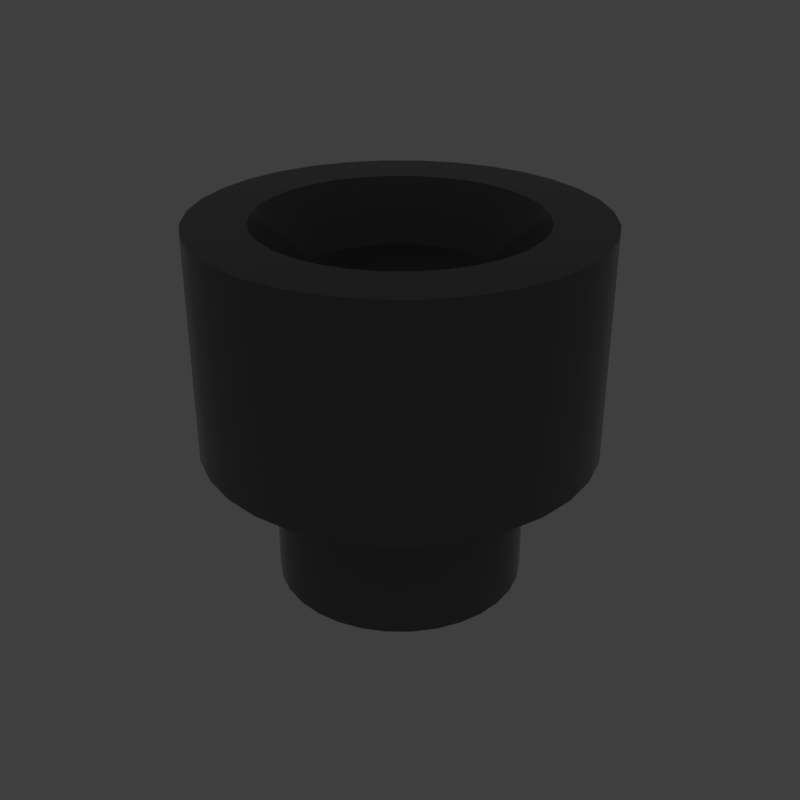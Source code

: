 # Source: basic_ring.blend  (saved by Blender 2.79.6; exported with 4.5.12 LTS)
import bpy
from mathutils import Matrix  # noqa: F401  (used for matrix-valued properties, if any)

bpy.ops.wm.read_factory_settings(use_empty=True)
scene = bpy.context.scene
scene.name = 'main'

# ---- collections
col_collection_1 = bpy.data.collections.new('Collection 1'); scene.collection.children.link(col_collection_1)

# ---- materials (node trees are filled in below, after node groups)
mat_prox_alum = bpy.data.materials.new('prox_alum')
mat_prox_alum.alpha_threshold = 0.0
mat_prox_alum.diffuse_color = (0.1933, 0.1933, 0.1933, 1.0)
mat_prox_alum.roughness = 0.5
mat_prox_kevlar = bpy.data.materials.new('prox_kevlar')
mat_prox_kevlar.alpha_threshold = 0.0
mat_prox_kevlar.diffuse_color = (0.03737, 0.03737, 0.03737, 1.0)
mat_prox_kevlar.roughness = 0.5
mat_prox_easy_spec = bpy.data.materials.new('prox_easy_spec')
mat_prox_easy_spec.alpha_threshold = 0.0
mat_prox_easy_spec.diffuse_color = (0.2791, 0.2791, 0.2791, 1.0)
mat_prox_easy_spec.roughness = 0.5
mat_prox_soap = bpy.data.materials.new('prox_soap')
mat_prox_soap.alpha_threshold = 0.0
mat_prox_soap.diffuse_color = (0.8, 0.5447, 0.3018, 1.0)
mat_prox_soap.roughness = 0.5
mat_prox_emission = bpy.data.materials.new('prox_emission')
mat_prox_emission.alpha_threshold = 0.0
mat_prox_emission.diffuse_color = (0.3973, 0.7023, 0.9681, 1.0)
mat_prox_emission.roughness = 0.5

# ---- node groups
ng_auto_smooth = bpy.data.node_groups.new('Auto Smooth', 'GeometryNodeTree')
_s = ng_auto_smooth.interface.new_socket(name='Geometry', in_out='OUTPUT', socket_type='NodeSocketGeometry')
_s = ng_auto_smooth.interface.new_socket(name='Geometry', in_out='INPUT', socket_type='NodeSocketGeometry')
_s = ng_auto_smooth.interface.new_socket(name='Angle', in_out='INPUT', socket_type='NodeSocketFloat')
_s.subtype = 'ANGLE'
_s.min_value = 0.0
_s.max_value = 3.142
ng_auto_smooth.is_modifier = True
_N = ng_auto_smooth.nodes; _L = ng_auto_smooth.links
n0 = _N.new('NodeGroupOutput'); n0.name = 'Group Output'; n0.location = (480, -100)
n1 = _N.new('NodeGroupInput'); n1.name = 'Group Input'; n1.location = (-420, -300)
n2 = _N.new('NodeGroupInput'); n2.name = 'Group Input.001'; n2.location = (-60, -100)
n3 = _N.new('GeometryNodeSetShadeSmooth'); n3.name = 'Set Shade Smooth'; n3.location = (120, -100)
n3.domain = 'EDGE'
n4 = _N.new('GeometryNodeSetShadeSmooth'); n4.name = 'Set Shade Smooth.001'; n4.location = (300, -100)
n5 = _N.new('GeometryNodeInputMeshEdgeAngle'); n5.name = 'Edge Angle'; n5.location = (-420, -220)
n6 = _N.new('GeometryNodeInputEdgeSmooth'); n6.name = 'Is Edge Smooth'; n6.location = (-60, -160)
n7 = _N.new('GeometryNodeInputShadeSmooth'); n7.name = 'Is Face Smooth'; n7.location = (-240, -340)
n8 = _N.new('FunctionNodeBooleanMath'); n8.name = 'Boolean Math'; n8.location = (-60, -220)
n9 = _N.new('FunctionNodeCompare'); n9.name = 'Compare'; n9.location = (-240, -180)
n9.operation = 'LESS_EQUAL'
_L.new(n5.outputs[0], n9.inputs[0])
_L.new(n4.outputs[0], n0.inputs[0])
_L.new(n1.outputs[1], n9.inputs[1])
_L.new(n9.outputs[0], n8.inputs[0])
_L.new(n7.outputs[0], n8.inputs[1])
_L.new(n2.outputs[0], n3.inputs[0])
_L.new(n6.outputs[0], n3.inputs[1])
_L.new(n3.outputs[0], n4.inputs[0])
_L.new(n8.outputs[0], n3.inputs[2])
n0.is_active_output = True

# ---- material node trees
mat_prox_alum.use_nodes = True; mat_prox_alum.node_tree.nodes.clear()
_N = mat_prox_alum.node_tree.nodes; _L = mat_prox_alum.node_tree.links
n0 = _N.new('ShaderNodeOutputMaterial'); n0.name = 'Material Output'; n0.location = (300, 300)
n1 = _N.new('ShaderNodeBsdfPrincipled'); n1.name = 'Principled BSDF'; n1.location = (10, 300)
n1.width = 150
n1.subsurface_method = 'BURLEY'
n1.inputs[0].default_value = (0.3217, 0.3217, 0.3217, 1.0)
n1.inputs[1].default_value = 1.0
n1.inputs[2].default_value = 0.1633
n1.inputs[3].default_value = 1.45
n1.inputs[9].default_value = (1.0, 1.0, 1.0)
n1.inputs[13].default_value = 0.119
n1.inputs[15].default_value = 0.7959
n1.inputs[16].default_value = 0.8299
n1.inputs[24].default_value = 0.1605
_L.new(n1.outputs[0], n0.inputs[0])
n0.is_active_output = True
mat_prox_kevlar.use_nodes = True; mat_prox_kevlar.node_tree.nodes.clear()
_N = mat_prox_kevlar.node_tree.nodes; _L = mat_prox_kevlar.node_tree.links
n0 = _N.new('ShaderNodeOutputMaterial'); n0.name = 'Material Output'; n0.location = (300, 300)
n1 = _N.new('ShaderNodeBsdfPrincipled'); n1.name = 'Principled BSDF'; n1.location = (10, 300)
n1.width = 150
n1.subsurface_method = 'BURLEY'
n1.inputs[0].default_value = (0.0, 0.0, 0.0, 1.0)
n1.inputs[2].default_value = 0.3401
n1.inputs[3].default_value = 1.45
n1.inputs[9].default_value = (1.0, 1.0, 1.0)
n1.inputs[13].default_value = 0.2143
_L.new(n1.outputs[0], n0.inputs[0])
n0.is_active_output = True
mat_prox_easy_spec.use_nodes = True; mat_prox_easy_spec.node_tree.nodes.clear()
_N = mat_prox_easy_spec.node_tree.nodes; _L = mat_prox_easy_spec.node_tree.links
n0 = _N.new('ShaderNodeOutputMaterial'); n0.name = 'Material Output'; n0.location = (300, 300)
n1 = _N.new('ShaderNodeBsdfPrincipled'); n1.name = 'Principled BSDF'; n1.location = (10, 300)
n1.width = 150
n1.subsurface_method = 'BURLEY'
n1.inputs[0].default_value = (0.1372, 0.1372, 0.1372, 1.0)
n1.inputs[2].default_value = 0.2245
n1.inputs[3].default_value = 1.45
n1.inputs[9].default_value = (1.0, 1.0, 1.0)
n1.inputs[13].default_value = 0.09864
n1.inputs[19].default_value = 0.25
_L.new(n1.outputs[0], n0.inputs[0])
n0.is_active_output = True
mat_prox_soap.use_nodes = True; mat_prox_soap.node_tree.nodes.clear()
_N = mat_prox_soap.node_tree.nodes; _L = mat_prox_soap.node_tree.links
n0 = _N.new('ShaderNodeOutputMaterial'); n0.name = 'Material Output'; n0.location = (300, 300)
n1 = _N.new('ShaderNodeLayerWeight'); n1.name = 'Layer Weight'; n1.location = (-554, 262)
n2 = _N.new('ShaderNodeValToRGB'); n2.name = 'ColorRamp'; n2.location = (-400, 254)
n2.color_ramp.interpolation = 'B_SPLINE'
while len(n2.color_ramp.elements) > 1: n2.color_ramp.elements.remove(n2.color_ramp.elements[-1])
n2.color_ramp.elements[0].position = 0.0; n2.color_ramp.elements[0].color = (1.0, 0.0, 0.2363, 1.0)
_e = n2.color_ramp.elements.new(0.1477); _e.color = (0.0, 0.1135, 0.6103, 1.0)
_e = n2.color_ramp.elements.new(0.2773); _e.color = (0.2081, 0.332, 0.6265, 1.0)
_e = n2.color_ramp.elements.new(0.5); _e.color = (0.5089, 0.1741, 0.6181, 1.0)
_e = n2.color_ramp.elements.new(0.6818); _e.color = (0.7544, 0.04821, 0.0, 1.0)
_e = n2.color_ramp.elements.new(0.8511); _e.color = (0.336, 0.5043, 0.1917, 1.0)
_e = n2.color_ramp.elements.new(1.0); _e.color = (0.01772, 0.3483, 1.0, 1.0)
n3 = _N.new('ShaderNodeMix'); n3.name = 'Mix'; n3.location = (-80, 218)
n3.data_type = 'RGBA'
n3.inputs[0].default_value = 0.7909
n4 = _N.new('ShaderNodeBsdfPrincipled'); n4.name = 'Principled BSDF.001'; n4.location = (140, 300)
n4.width = 150
n4.subsurface_method = 'BURLEY'
n4.inputs[2].default_value = 0.0
n4.inputs[3].default_value = 1.45
n4.inputs[9].default_value = (1.0, 1.0, 1.0)
n4.inputs[18].default_value = 1.0
n4.inputs[19].default_value = 0.25
_L.new(n1.outputs[1], n2.inputs[0])
_L.new(n2.outputs[0], n3.inputs[6])
_L.new(n3.outputs[2], n4.inputs[0])
_L.new(n4.outputs[0], n0.inputs[0])
n0.is_active_output = True
mat_prox_emission.use_nodes = True; mat_prox_emission.node_tree.nodes.clear()
_N = mat_prox_emission.node_tree.nodes; _L = mat_prox_emission.node_tree.links
n0 = _N.new('ShaderNodeOutputMaterial'); n0.name = 'Material Output'; n0.location = (446, 300)
n1 = _N.new('ShaderNodeEmission'); n1.name = 'Emission'; n1.location = (156, 300)
n1.inputs[1].default_value = 4.0
n2 = _N.new('ShaderNodeLayerWeight'); n2.name = 'Layer Weight'; n2.location = (-631, 360)
n3 = _N.new('ShaderNodeValToRGB'); n3.name = 'ColorRamp'; n3.location = (-450, 370)
n3.color_ramp.interpolation = 'B_SPLINE'
while len(n3.color_ramp.elements) > 1: n3.color_ramp.elements.remove(n3.color_ramp.elements[-1])
n3.color_ramp.elements[0].position = 0.1864; n3.color_ramp.elements[0].color = (1.0, 0.02556, 0.0, 1.0)
_e = n3.color_ramp.elements.new(0.8045); _e.color = (1.0, 0.2244, 0.007333, 1.0)
_e = n3.color_ramp.elements.new(0.9909); _e.color = (1.0, 1.0, 1.0, 1.0)
n4 = _N.new('ShaderNodeMix'); n4.name = 'Mix'; n4.location = (-92, 333)
n4.data_type = 'RGBA'
n4.blend_type = 'COLOR'
n4.inputs[0].default_value = 0.8273
_L.new(n2.outputs[1], n3.inputs[0])
_L.new(n1.outputs[0], n0.inputs[0])
_L.new(n4.outputs[2], n1.inputs[0])
_L.new(n3.outputs[0], n4.inputs[7])
n0.is_active_output = True

# ---- world
world_world = bpy.data.worlds.new('World'); scene.world = world_world
world_world.use_nodes = True; world_world.node_tree.nodes.clear()
_N = world_world.node_tree.nodes; _L = world_world.node_tree.links
n0 = _N.new('ShaderNodeOutputWorld'); n0.name = 'World Output'; n0.location = (300, 300)
n1 = _N.new('ShaderNodeBackground'); n1.name = 'Background'; n1.location = (10, 300)
n1.inputs[0].default_value = (0.05, 0.05, 0.05, 1.0)
_L.new(n1.outputs[0], n0.inputs[0])
n0.is_active_output = True
world_world.use_sun_shadow = False
world_world.sun_shadow_jitter_overblur = 0.0

# ---- meshes
me_basic_ring = bpy.data.meshes.new('basic_ring')
me_basic_ring.from_pydata([(0.0, 0.327, 0.0), (-0.0638, 0.3207, 0.0), (-0.1251, 0.3021, 0.0), (-0.1817, 0.2719, 0.0), (-0.2312, 0.2312, 0.0), (-0.2719, 0.1817, 0.0), (-0.3021, 0.1251, 0.0), (-0.3207, 0.0638, 0.0), (-0.327, 2.469e-08, 0.0), (-0.3207, -0.0638, 0.0), (-0.3021, -0.1251, 0.0), (-0.2719, -0.1817, 0.0), (-0.2312, -0.2312, 0.0), (-0.1817, -0.2719, 0.0), (-0.1251, -0.3021, 0.0), (-0.0638, -0.3207, 0.0), (1.066e-07, -0.327, 0.0), (0.0638, -0.3207, 0.0), (0.1251, -0.3021, 0.0), (0.1817, -0.2719, 0.0), (0.2312, -0.2312, 0.0), (0.2719, -0.1817, 0.0), (0.3021, -0.1251, 0.0), (0.3207, -0.0638, 0.0), (0.327, 3.158e-07, 0.0), (0.3207, 0.0638, 0.0), (0.3021, 0.1251, 0.0), (0.2719, 0.1817, 0.0), (0.2312, 0.2312, 0.0), (0.1817, 0.2719, 0.0), (0.1251, 0.3021, 0.0), (0.0638, 0.3207, 0.0), (0.0, 0.327, 0.3663), (-0.0638, 0.3207, 0.3663), (-0.1251, 0.3021, 0.3663), (-0.1817, 0.2719, 0.3663), (-0.2312, 0.2312, 0.3663), (-0.2719, 0.1817, 0.3663), (-0.3021, 0.1251, 0.3663), (-0.3207, 0.0638, 0.3663), (-0.327, 2.469e-08, 0.3663), (-0.3207, -0.0638, 0.3663), (-0.3021, -0.1251, 0.3663), (-0.2719, -0.1817, 0.3663), (-0.2312, -0.2312, 0.3663), (-0.1817, -0.2719, 0.3663), (-0.1251, -0.3021, 0.3663), (-0.0638, -0.3207, 0.3663), (1.066e-07, -0.327, 0.3663), (0.0638, -0.3207, 0.3663), (0.1251, -0.3021, 0.3663), (0.1817, -0.2719, 0.3663), (0.2312, -0.2312, 0.3663), (0.2719, -0.1817, 0.3663), (0.3021, -0.1251, 0.3663), (0.3207, -0.0638, 0.3663), (0.327, 3.158e-07, 0.3663), (0.3207, 0.0638, 0.3663), (0.3021, 0.1251, 0.3663), (0.2719, 0.1817, 0.3663), (0.2312, 0.2312, 0.3663), (0.1817, 0.2719, 0.3663), (0.1251, 0.3021, 0.3663), (0.0638, 0.3207, 0.3663), (-1.174e-08, 0.2281, 0.3663), (-0.04451, 0.2237, 0.3663), (-0.0873, 0.2108, 0.3663), (-0.1267, 0.1897, 0.3663), (-0.1613, 0.1613, 0.3663), (-0.1897, 0.1267, 0.3663), (-0.2108, 0.0873, 0.3663), (-0.2237, 0.04451, 0.3663), (-0.2281, 4.54e-08, 0.3663), (-0.2237, -0.04451, 0.3663), (-0.2108, -0.0873, 0.3663), (-0.1897, -0.1267, 0.3663), (-0.1613, -0.1613, 0.3663), (-0.1267, -0.1897, 0.3663), (-0.0873, -0.2108, 0.3663), (-0.04451, -0.2237, 0.3663), (6.259e-08, -0.2281, 0.3663), (0.04451, -0.2237, 0.3663), (0.0873, -0.2108, 0.3663), (0.1267, -0.1897, 0.3663), (0.1613, -0.1613, 0.3663), (0.1897, -0.1267, 0.3663), (0.2108, -0.0873, 0.3663), (0.2237, -0.04451, 0.3663), (0.2281, 2.485e-07, 0.3663), (0.2237, 0.04451, 0.3663), (0.2108, 0.0873, 0.3663), (0.1897, 0.1267, 0.3663), (0.1613, 0.1613, 0.3663), (0.1267, 0.1897, 0.3663), (0.0873, 0.2108, 0.3663), (0.04451, 0.2237, 0.3663), (-1.424e-08, 0.2071, 0.0), (-0.0404, 0.2031, 0.0), (-0.07924, 0.1913, 0.0), (-0.115, 0.1722, 0.0), (-0.1464, 0.1464, 0.0), (-0.1722, 0.115, 0.0), (-0.1913, 0.07924, 0.0), (-0.2031, 0.0404, 0.0), (-0.2071, 4.981e-08, 0.0), (-0.2031, -0.0404, 0.0), (-0.1913, -0.07924, 0.0), (-0.1722, -0.115, 0.0), (-0.1464, -0.1464, 0.0), (-0.115, -0.1722, 0.0), (-0.07924, -0.1913, 0.0), (-0.0404, -0.2031, 0.0), (5.323e-08, -0.2071, 0.0), (0.0404, -0.2031, 0.0), (0.07924, -0.1913, 0.0), (0.115, -0.1722, 0.0), (0.1464, -0.1464, 0.0), (0.1722, -0.115, 0.0), (0.1913, -0.07924, 0.0), (0.2031, -0.0404, 0.0), (0.2071, 2.341e-07, 0.0), (0.2031, 0.0404, 0.0), (0.1913, 0.07924, 0.0), (0.1722, 0.115, 0.0), (0.1464, 0.1464, 0.0), (0.115, 0.1722, 0.0), (0.07924, 0.1913, 0.0), (0.0404, 0.2031, 0.0), (-1.424e-08, 0.2071, -0.2457), (-0.0404, 0.2031, -0.2457), (-0.07924, 0.1913, -0.2457), (-0.115, 0.1722, -0.2457), (-0.1464, 0.1464, -0.2457), (-0.1722, 0.115, -0.2457), (-0.1913, 0.07924, -0.2457), (-0.2031, 0.0404, -0.2457), (-0.2071, 4.981e-08, -0.2457), (-0.2031, -0.0404, -0.2457), (-0.1913, -0.07924, -0.2457), (-0.1722, -0.115, -0.2457), (-0.1464, -0.1464, -0.2457), (-0.115, -0.1722, -0.2457), (-0.07924, -0.1913, -0.2457), (-0.0404, -0.2031, -0.2457), (5.323e-08, -0.2071, -0.2457), (0.0404, -0.2031, -0.2457), (0.07924, -0.1913, -0.2457), (0.115, -0.1722, -0.2457), (0.1464, -0.1464, -0.2457), (0.1722, -0.115, -0.2457), (0.1913, -0.07924, -0.2457), (0.2031, -0.0404, -0.2457), (0.2071, 2.341e-07, -0.2457), (0.2031, 0.0404, -0.2457), (0.1913, 0.07924, -0.2457), (0.1722, 0.115, -0.2457), (0.1464, 0.1464, -0.2457), (0.115, 0.1722, -0.2457), (0.07924, 0.1913, -0.2457), (0.0404, 0.2031, -0.2457), (-1.749e-08, 0.1714, 0.2657), (-0.03344, 0.1681, 0.2657), (-0.0656, 0.1584, 0.2657), (-0.09524, 0.1425, 0.2657), (-0.1212, 0.1212, 0.2657), (-0.1425, 0.09524, 0.2657), (-0.1584, 0.0656, 0.2657), (-0.1681, 0.03344, 0.2657), (-0.1714, 6.001e-08, 0.2657), (-0.1681, -0.03344, 0.2657), (-0.1584, -0.0656, 0.2657), (-0.1425, -0.09524, 0.2657), (-0.1212, -0.1212, 0.2657), (-0.09524, -0.1425, 0.2657), (-0.0656, -0.1584, 0.2657), (-0.03344, -0.1681, 0.2657), (3.837e-08, -0.1714, 0.2657), (0.03344, -0.1681, 0.2657), (0.0656, -0.1584, 0.2657), (0.09524, -0.1425, 0.2657), (0.1212, -0.1212, 0.2657), (0.1425, -0.09524, 0.2657), (0.1584, -0.0656, 0.2657), (0.1681, -0.03344, 0.2657), (0.1714, 2.126e-07, 0.2657), (0.1681, 0.03344, 0.2657), (0.1584, 0.0656, 0.2657), (0.1425, 0.09524, 0.2657), (0.1212, 0.1212, 0.2657), (0.09524, 0.1425, 0.2657), (0.0656, 0.1584, 0.2657), (0.03344, 0.1681, 0.2657), (-2.094e-08, 0.1179, 0.2657), (-0.02301, 0.1157, 0.2657), (-0.04514, 0.109, 0.2657), (-0.06553, 0.09807, 0.2657), (-0.0834, 0.0834, 0.2657), (-0.09807, 0.06553, 0.2657), (-0.109, 0.04514, 0.2657), (-0.1157, 0.02301, 0.2657), (-0.1179, 7.34e-08, 0.2657), (-0.1157, -0.02301, 0.2657), (-0.109, -0.04514, 0.2657), (-0.09807, -0.06553, 0.2657), (-0.0834, -0.0834, 0.2657), (-0.06553, -0.09807, 0.2657), (-0.04514, -0.109, 0.2657), (-0.02301, -0.1157, 0.2657), (1.749e-08, -0.1179, 0.2657), (0.02301, -0.1157, 0.2657), (0.04514, -0.109, 0.2657), (0.06553, -0.09807, 0.2657), (0.0834, -0.0834, 0.2657), (0.09807, -0.06553, 0.2657), (0.109, -0.04514, 0.2657), (0.1157, -0.02301, 0.2657), (0.1179, 1.784e-07, 0.2657), (0.1157, 0.02301, 0.2657), (0.109, 0.04514, 0.2657), (0.09807, 0.06553, 0.2657), (0.0834, 0.0834, 0.2657), (0.06553, 0.09807, 0.2657), (0.04514, 0.109, 0.2657), (0.02301, 0.1157, 0.2657), (-0.02243, 0.1077, 0.2657), (-0.04374, 0.09306, 0.2657), (-0.06312, 0.07472, 0.2657), (-0.07981, 0.05333, 0.2657), (-0.09318, 0.02972, 0.2657), (-0.1027, 0.004802, 0.2657), (-0.108, -0.02047, 0.2657), (0.002069, 0.1016, 0.2657), (-0.01865, 0.08339, 0.2657), (-0.03836, 0.06179, 0.2657), (-0.05629, 0.03761, 0.2657), (-0.07176, 0.01179, 0.2657), (-0.08418, -0.01468, 0.2657), (-0.09306, -0.04079, 0.2657), (0.02713, 0.09118, 0.2657), (0.008278, 0.06976, 0.2657), (-0.01071, 0.04554, 0.2657), (-0.02909, 0.01944, 0.2657), (-0.04617, -0.007535, 0.2657), (-0.06128, -0.03434, 0.2657), (-0.07386, -0.05996, 0.2657), (0.05148, 0.07705, 0.2657), (0.03546, 0.05307, 0.2657), (0.01808, 0.02706, 0.2657), (-5.847e-08, 1.035e-07, 0.2657), (-0.01808, -0.02706, 0.2657), (-0.03546, -0.05307, 0.2657), (-0.05148, -0.07705, 0.2657), (0.07386, 0.05996, 0.2657), (0.06128, 0.03434, 0.2657), (0.04617, 0.007535, 0.2657), (0.02909, -0.01944, 0.2657), (0.01071, -0.04554, 0.2657), (-0.008278, -0.06976, 0.2657), (-0.02713, -0.09118, 0.2657), (0.09306, 0.04079, 0.2657), (0.08418, 0.01468, 0.2657), (0.07176, -0.01179, 0.2657), (0.05629, -0.03761, 0.2657), (0.03836, -0.06179, 0.2657), (0.01865, -0.08339, 0.2657), (-0.002069, -0.1016, 0.2657), (0.108, 0.02047, 0.2657), (0.1027, -0.004802, 0.2657), (0.09318, -0.02972, 0.2657), (0.07981, -0.05333, 0.2657), (0.06312, -0.07472, 0.2657), (0.04374, -0.09306, 0.2657), (0.02243, -0.1077, 0.2657)], [], [(31, 0, 32, 63), (18, 19, 51, 50), (5, 6, 38, 37), (19, 20, 52, 51), (6, 7, 39, 38), (20, 21, 53, 52), (7, 8, 40, 39), (21, 22, 54, 53), (8, 9, 41, 40), (22, 23, 55, 54), (9, 10, 42, 41), (23, 24, 56, 55), (10, 11, 43, 42), (24, 25, 57, 56), (11, 12, 44, 43), (25, 26, 58, 57), (12, 13, 45, 44), (26, 27, 59, 58), (13, 14, 46, 45), (0, 1, 33, 32), (27, 28, 60, 59), (14, 15, 47, 46), (1, 2, 34, 33), (28, 29, 61, 60), (15, 16, 48, 47), (2, 3, 35, 34), (29, 30, 62, 61), (16, 17, 49, 48), (3, 4, 36, 35), (30, 31, 63, 62), (17, 18, 50, 49), (4, 5, 37, 36), (58, 59, 91, 90), (45, 46, 78, 77), (32, 33, 65, 64), (59, 60, 92, 91), (46, 47, 79, 78), (33, 34, 66, 65), (60, 61, 93, 92), (47, 48, 80, 79), (34, 35, 67, 66), (61, 62, 94, 93), (48, 49, 81, 80), (35, 36, 68, 67), (62, 63, 95, 94), (49, 50, 82, 81), (36, 37, 69, 68), (63, 32, 64, 95), (50, 51, 83, 82), (37, 38, 70, 69), (51, 52, 84, 83), (38, 39, 71, 70), (52, 53, 85, 84), (39, 40, 72, 71), (53, 54, 86, 85), (40, 41, 73, 72), (54, 55, 87, 86), (41, 42, 74, 73), (55, 56, 88, 87), (42, 43, 75, 74), (56, 57, 89, 88), (43, 44, 76, 75), (57, 58, 90, 89), (44, 45, 77, 76), (0, 31, 127, 96), (19, 18, 114, 115), (6, 5, 101, 102), (20, 19, 115, 116), (7, 6, 102, 103), (21, 20, 116, 117), (8, 7, 103, 104), (22, 21, 117, 118), (9, 8, 104, 105), (23, 22, 118, 119), (10, 9, 105, 106), (24, 23, 119, 120), (11, 10, 106, 107), (25, 24, 120, 121), (12, 11, 107, 108), (26, 25, 121, 122), (13, 12, 108, 109), (27, 26, 122, 123), (14, 13, 109, 110), (1, 0, 96, 97), (28, 27, 123, 124), (15, 14, 110, 111), (2, 1, 97, 98), (29, 28, 124, 125), (16, 15, 111, 112), (3, 2, 98, 99), (30, 29, 125, 126), (17, 16, 112, 113), (4, 3, 99, 100), (31, 30, 126, 127), (18, 17, 113, 114), (5, 4, 100, 101), (102, 101, 133, 134), (116, 115, 147, 148), (103, 102, 134, 135), (117, 116, 148, 149), (104, 103, 135, 136), (118, 117, 149, 150), (105, 104, 136, 137), (119, 118, 150, 151), (106, 105, 137, 138), (120, 119, 151, 152), (107, 106, 138, 139), (121, 120, 152, 153), (108, 107, 139, 140), (122, 121, 153, 154), (109, 108, 140, 141), (123, 122, 154, 155), (110, 109, 141, 142), (97, 96, 128, 129), (124, 123, 155, 156), (111, 110, 142, 143), (98, 97, 129, 130), (125, 124, 156, 157), (112, 111, 143, 144), (99, 98, 130, 131), (126, 125, 157, 158), (113, 112, 144, 145), (100, 99, 131, 132), (127, 126, 158, 159), (114, 113, 145, 146), (101, 100, 132, 133), (96, 127, 159, 128), (115, 114, 146, 147), (66, 67, 163, 162), (93, 94, 190, 189), (80, 81, 177, 176), (67, 68, 164, 163), (94, 95, 191, 190), (81, 82, 178, 177), (68, 69, 165, 164), (95, 64, 160, 191), (82, 83, 179, 178), (69, 70, 166, 165), (83, 84, 180, 179), (70, 71, 167, 166), (84, 85, 181, 180), (71, 72, 168, 167), (85, 86, 182, 181), (72, 73, 169, 168), (86, 87, 183, 182), (73, 74, 170, 169), (87, 88, 184, 183), (74, 75, 171, 170), (88, 89, 185, 184), (75, 76, 172, 171), (89, 90, 186, 185), (76, 77, 173, 172), (90, 91, 187, 186), (77, 78, 174, 173), (64, 65, 161, 160), (91, 92, 188, 187), (78, 79, 175, 174), (65, 66, 162, 161), (92, 93, 189, 188), (79, 80, 176, 175), (171, 172, 204, 203), (185, 186, 218, 217), (172, 173, 205, 204), (186, 187, 219, 218), (173, 174, 206, 205), (160, 161, 193, 192), (187, 188, 220, 219), (174, 175, 207, 206), (161, 162, 194, 193), (188, 189, 221, 220), (175, 176, 208, 207), (162, 163, 195, 194), (189, 190, 222, 221), (176, 177, 209, 208), (163, 164, 196, 195), (190, 191, 223, 222), (177, 178, 210, 209), (164, 165, 197, 196), (191, 160, 192, 223), (178, 179, 211, 210), (165, 166, 198, 197), (179, 180, 212, 211), (166, 167, 199, 198), (180, 181, 213, 212), (167, 168, 200, 199), (181, 182, 214, 213), (168, 169, 201, 200), (182, 183, 215, 214), (169, 170, 202, 201), (183, 184, 216, 215), (170, 171, 203, 202), (184, 185, 217, 216), (194, 224, 192, 193), (224, 231, 223, 192), (231, 238, 222, 223), (238, 245, 221, 222), (245, 252, 220, 221), (252, 259, 219, 220), (259, 266, 218, 219), (266, 216, 217, 218), (195, 225, 224, 194), (225, 232, 231, 224), (232, 239, 238, 231), (239, 246, 245, 238), (246, 253, 252, 245), (253, 260, 259, 252), (260, 267, 266, 259), (267, 215, 216, 266), (196, 226, 225, 195), (226, 233, 232, 225), (233, 240, 239, 232), (240, 247, 246, 239), (247, 254, 253, 246), (254, 261, 260, 253), (261, 268, 267, 260), (268, 214, 215, 267), (197, 227, 226, 196), (227, 234, 233, 226), (234, 241, 240, 233), (241, 248, 247, 240), (248, 255, 254, 247), (255, 262, 261, 254), (262, 269, 268, 261), (269, 213, 214, 268), (198, 228, 227, 197), (228, 235, 234, 227), (235, 242, 241, 234), (242, 249, 248, 241), (249, 256, 255, 248), (256, 263, 262, 255), (263, 270, 269, 262), (270, 212, 213, 269), (199, 229, 228, 198), (229, 236, 235, 228), (236, 243, 242, 235), (243, 250, 249, 242), (250, 257, 256, 249), (257, 264, 263, 256), (264, 271, 270, 263), (271, 211, 212, 270), (200, 230, 229, 199), (230, 237, 236, 229), (237, 244, 243, 236), (244, 251, 250, 243), (251, 258, 257, 250), (258, 265, 264, 257), (265, 272, 271, 264), (272, 210, 211, 271), (201, 202, 230, 200), (202, 203, 237, 230), (203, 204, 244, 237), (204, 205, 251, 244), (205, 206, 258, 251), (206, 207, 265, 258), (207, 208, 272, 265), (208, 209, 210, 272)])
me_basic_ring.polygons.foreach_set('use_smooth', [True] * 256)
me_basic_ring.polygons.foreach_set('material_index', [2, 2, 2, 2, 2, 2, 2, 2, 2, 2, 2, 2, 2, 2, 2, 2, 2, 2, 2, 2, 2, 2, 2, 2, 2, 2, 2, 2, 2, 2, 2, 2, 2, 2, 2, 2, 2, 2, 2, 2, 2, 2, 2, 2, 2, 2, 2, 2, 2, 2, 2, 2, 2, 2, 2, 2, 2, 2, 2, 2, 2, 2, 2, 2, 2, 2, 2, 2, 2, 2, 2, 2, 2, 2, 2, 2, 2, 2, 2, 2, 2, 2, 2, 2, 2, 2, 2, 2, 2, 2, 2, 2, 2, 2, 2, 2, 2, 2, 2, 2, 2, 2, 2, 2, 2, 2, 2, 2, 2, 2, 2, 2, 2, 2, 2, 2, 2, 2, 2, 2, 2, 2, 2, 2, 2, 2, 2, 2, 2, 2, 2, 2, 2, 2, 2, 2, 2, 2, 2, 2, 2, 2, 2, 2, 2, 2, 2, 2, 2, 2, 2, 2, 2, 2, 2, 2, 2, 2, 2, 2, 0, 0, 0, 0, 0, 0, 0, 0, 0, 0, 0, 0, 0, 0, 0, 0, 0, 0, 0, 0, 0, 0, 0, 0, 0, 0, 0, 0, 0, 0, 0, 0, 0, 0, 0, 0, 0, 0, 0, 0, 0, 0, 0, 0, 0, 0, 0, 0, 0, 0, 0, 0, 0, 0, 0, 0, 0, 0, 0, 0, 0, 0, 0, 0, 0, 0, 0, 0, 0, 0, 0, 0, 0, 0, 0, 0, 0, 0, 0, 0, 0, 0, 0, 0, 0, 0, 0, 0, 0, 0, 0, 0, 0, 0, 0, 0])
_k = set([(0, 1), (0, 31), (1, 2), (2, 3), (3, 4), (4, 5), (5, 6), (6, 7), (7, 8), (8, 9), (9, 10), (10, 11), (11, 12), (12, 13), (13, 14), (14, 15), (15, 16), (16, 17), (17, 18), (18, 19), (19, 20), (20, 21), (21, 22), (22, 23), (23, 24), (24, 25), (25, 26), (26, 27), (27, 28), (28, 29), (29, 30), (30, 31), (32, 33), (32, 63), (33, 34), (34, 35), (35, 36), (36, 37), (37, 38), (38, 39), (39, 40), (40, 41), (41, 42), (42, 43), (43, 44), (44, 45), (45, 46), (46, 47), (47, 48), (48, 49), (49, 50), (50, 51), (51, 52), (52, 53), (53, 54), (54, 55), (55, 56), (56, 57), (57, 58), (58, 59), (59, 60), (60, 61), (61, 62), (62, 63), (64, 65), (64, 95), (65, 66), (66, 67), (67, 68), (68, 69), (69, 70), (70, 71), (71, 72), (72, 73), (73, 74), (74, 75), (75, 76), (76, 77), (77, 78), (78, 79), (79, 80), (80, 81), (81, 82), (82, 83), (83, 84), (84, 85), (85, 86), (86, 87), (87, 88), (88, 89), (89, 90), (90, 91), (91, 92), (92, 93), (93, 94), (94, 95), (96, 97), (96, 127), (97, 98), (98, 99), (99, 100), (100, 101), (101, 102), (102, 103), (103, 104), (104, 105), (105, 106), (106, 107), (107, 108), (108, 109), (109, 110), (110, 111), (111, 112), (112, 113), (113, 114), (114, 115), (115, 116), (116, 117), (117, 118), (118, 119), (119, 120), (120, 121), (121, 122), (122, 123), (123, 124), (124, 125), (125, 126), (126, 127), (160, 161), (160, 191), (161, 162), (162, 163), (163, 164), (164, 165), (165, 166), (166, 167), (167, 168), (168, 169), (169, 170), (170, 171), (171, 172), (172, 173), (173, 174), (174, 175), (175, 176), (176, 177), (177, 178), (178, 179), (179, 180), (180, 181), (181, 182), (182, 183), (183, 184), (184, 185), (185, 186), (186, 187), (187, 188), (188, 189), (189, 190), (190, 191)])
me_basic_ring.attributes.new('sharp_edge', 'BOOLEAN', 'EDGE').data.foreach_set('value', [ (min(e.vertices), max(e.vertices)) in _k for e in me_basic_ring.edges])
_k = {(0, 31): 1.0, (32, 63): 1.0, (18, 19): 1.0, (50, 51): 1.0, (5, 6): 1.0, (37, 38): 1.0, (19, 20): 1.0, (51, 52): 1.0, (6, 7): 1.0, (38, 39): 1.0, (20, 21): 1.0, (52, 53): 1.0, (7, 8): 1.0, (39, 40): 1.0, (21, 22): 1.0, (53, 54): 1.0, (8, 9): 1.0, (40, 41): 1.0, (22, 23): 1.0, (54, 55): 1.0, (9, 10): 1.0, (41, 42): 1.0, (23, 24): 1.0, (55, 56): 1.0, (10, 11): 1.0, (42, 43): 1.0, (24, 25): 1.0, (56, 57): 1.0, (11, 12): 1.0, (43, 44): 1.0, (25, 26): 1.0, (57, 58): 1.0, (12, 13): 1.0, (44, 45): 1.0, (26, 27): 1.0, (58, 59): 1.0, (13, 14): 1.0, (45, 46): 1.0, (0, 1): 1.0, (32, 33): 1.0, (27, 28): 1.0, (59, 60): 1.0, (14, 15): 1.0, (46, 47): 1.0, (1, 2): 1.0, (33, 34): 1.0, (28, 29): 1.0, (60, 61): 1.0, (15, 16): 1.0, (47, 48): 1.0, (2, 3): 1.0, (34, 35): 1.0, (29, 30): 1.0, (61, 62): 1.0, (16, 17): 1.0, (48, 49): 1.0, (3, 4): 1.0, (35, 36): 1.0, (30, 31): 1.0, (62, 63): 1.0, (17, 18): 1.0, (49, 50): 1.0, (4, 5): 1.0, (36, 37): 1.0, (90, 91): 1.0, (77, 78): 1.0, (64, 65): 1.0, (91, 92): 1.0, (78, 79): 1.0, (65, 66): 1.0, (92, 93): 1.0, (79, 80): 1.0, (66, 67): 1.0, (93, 94): 1.0, (80, 81): 1.0, (67, 68): 1.0, (94, 95): 1.0, (81, 82): 1.0, (68, 69): 1.0, (64, 95): 1.0, (82, 83): 1.0, (69, 70): 1.0, (83, 84): 1.0, (70, 71): 1.0, (84, 85): 1.0, (71, 72): 1.0, (85, 86): 1.0, (72, 73): 1.0, (86, 87): 1.0, (73, 74): 1.0, (87, 88): 1.0, (74, 75): 1.0, (88, 89): 1.0, (75, 76): 1.0, (89, 90): 1.0, (76, 77): 1.0, (96, 127): 1.0, (114, 115): 1.0, (101, 102): 1.0, (115, 116): 1.0, (102, 103): 1.0, (116, 117): 1.0, (103, 104): 1.0, (117, 118): 1.0, (104, 105): 1.0, (118, 119): 1.0, (105, 106): 1.0, (119, 120): 1.0, (106, 107): 1.0, (120, 121): 1.0, (107, 108): 1.0, (121, 122): 1.0, (108, 109): 1.0, (122, 123): 1.0, (109, 110): 1.0, (96, 97): 1.0, (123, 124): 1.0, (110, 111): 1.0, (97, 98): 1.0, (124, 125): 1.0, (111, 112): 1.0, (98, 99): 1.0, (125, 126): 1.0, (112, 113): 1.0, (99, 100): 1.0, (126, 127): 1.0, (113, 114): 1.0, (100, 101): 1.0, (162, 163): 1.0, (189, 190): 1.0, (176, 177): 1.0, (163, 164): 1.0, (190, 191): 1.0, (177, 178): 1.0, (164, 165): 1.0, (160, 191): 1.0, (178, 179): 1.0, (165, 166): 1.0, (179, 180): 1.0, (166, 167): 1.0, (180, 181): 1.0, (167, 168): 1.0, (181, 182): 1.0, (168, 169): 1.0, (182, 183): 1.0, (169, 170): 1.0, (183, 184): 1.0, (170, 171): 1.0, (184, 185): 1.0, (171, 172): 1.0, (185, 186): 1.0, (172, 173): 1.0, (186, 187): 1.0, (173, 174): 1.0, (160, 161): 1.0, (187, 188): 1.0, (174, 175): 1.0, (161, 162): 1.0, (188, 189): 1.0, (175, 176): 1.0}
me_basic_ring.attributes.new('crease_edge', 'FLOAT', 'EDGE').data.foreach_set('value', [_k.get((min(e.vertices), max(e.vertices)), 0.0) for e in me_basic_ring.edges])
me_basic_ring.materials.append(mat_prox_alum)
me_basic_ring.materials.append(mat_prox_kevlar)
me_basic_ring.materials.append(mat_prox_easy_spec)
me_basic_ring.materials.append(mat_prox_easy_spec)
me_basic_ring.materials.append(mat_prox_soap)
me_basic_ring.materials.append(mat_prox_emission)
me_basic_ring.use_remesh_preserve_volume = False
me_basic_ring.use_remesh_preserve_attributes = False
me_basic_ring.use_mirror_vertex_groups = False
me_basic_ring.update()

# ---- objects
ob_basic_ring = bpy.data.objects.new('basic_ring', me_basic_ring)

# ---- transforms, parenting, visibility, modifiers, constraints
ob_basic_ring.location = (0.0, 0.0, 0.0)
ob_basic_ring.lineart.crease_threshold = 0.0
_m = ob_basic_ring.modifiers.new('Auto Smooth', 'NODES')
_m.node_group = ng_auto_smooth
_gi = [s.identifier for s in ng_auto_smooth.interface.items_tree if s.item_type == 'SOCKET' and s.in_out == 'INPUT']
_m[_gi[1]] = 1.047  # Angle

# ---- collection membership
col_collection_1.objects.link(ob_basic_ring)

# ---- scene / render settings (as saved in the file)
scene.frame_start = 1; scene.frame_end = 100; scene.frame_set(1)
scene.render.engine = 'CYCLES'
scene.render.image_settings.color_depth = '16'
scene.render.image_settings.compression = 90
scene.render.resolution_x = 1024
scene.render.resolution_y = 1024
scene.render.resolution_percentage = 50
scene.render.dither_intensity = 0.0
scene.render.use_simplify = True
scene.render.use_persistent_data = True
scene.cycles.use_denoising = False
scene.cycles.samples = 100
scene.cycles.sampling_pattern = 'TABULATED_SOBOL'
scene.cycles.light_sampling_threshold = 0.0
scene.cycles.use_adaptive_sampling = False
scene.cycles.use_light_tree = False
scene.cycles.caustics_reflective = False
scene.cycles.caustics_refractive = False
scene.cycles.blur_glossy = 4.0
scene.cycles.max_bounces = 4
scene.cycles.transmission_bounces = 4
scene.cycles.volume_bounces = 2
scene.cycles.transparent_max_bounces = 4
scene.cycles.use_animated_seed = True
scene.cycles.sample_clamp_direct = 4.0
scene.cycles.sample_clamp_indirect = 2.0
scene.cycles.debug_bvh_type = 'STATIC_BVH'
scene.view_settings.view_transform = 'Standard'
bpy.context.view_layer.update()

# ---- added for rendering (the .blend has no active camera): camera
cam_auto = bpy.data.cameras.new('AutoCamera')
cam_auto.lens = 50.0
cam_auto.sensor_width = 36.0
cam_auto.clip_end = 1000.0
ob_auto_camera = bpy.data.objects.new('AutoCamera', cam_auto)
scene.collection.objects.link(ob_auto_camera)
ob_auto_camera.location = (1.02609, -1.23131, 0.881172)
ob_auto_camera.rotation_euler = (1.09748, -7.21219e-08, 0.694738)
scene.camera = ob_auto_camera
bpy.context.view_layer.update()
